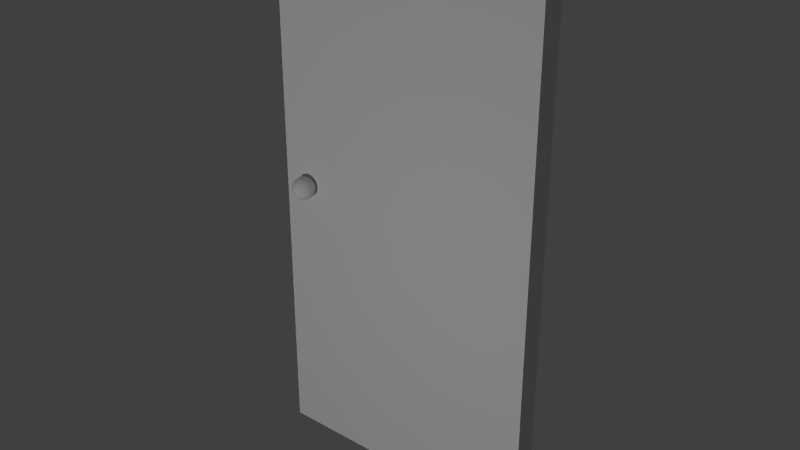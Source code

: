 # Source: Door.blend  (saved by Blender 2.71.0; exported with 4.5.12 LTS)
import bpy
from mathutils import Matrix  # noqa: F401  (used for matrix-valued properties, if any)

bpy.ops.wm.read_factory_settings(use_empty=True)
scene = bpy.context.scene
scene.name = 'Scene'

# ---- collections
col_collection_1 = bpy.data.collections.new('Collection 1'); scene.collection.children.link(col_collection_1)

# ---- materials (node trees are filled in below, after node groups)
mat_material = bpy.data.materials.new('Material')
mat_material.alpha_threshold = 0.0
mat_material.use_transparent_shadow = False
mat_material.preview_render_type = 'CUBE'
mat_material.roughness = 0.5
mat_material.line_color = (0.0, 0.0, 0.0, 1.0)

# ---- material node trees

# ---- world
world_world = bpy.data.worlds.new('World'); scene.world = world_world
world_world.color = (0.05088, 0.05088, 0.05088)
world_world.use_sun_shadow = False
world_world.sun_shadow_jitter_overblur = 0.0
world_world.cycles.sampling_method = 'MANUAL'
world_world.cycles.sample_map_resolution = 256

# ---- lights
light_point_001 = bpy.data.lights.new('Point.001', 'POINT')
light_point_001.transmission_factor = 0.0
light_point_001.energy = 100.0
light_point_001.shadow_buffer_clip_start = 0.5
light_point_001.shadow_soft_size = 0.1
light_point_001.shadow_maximum_resolution = 0.006
light_point_001.use_absolute_resolution = True
light_point_001.cycles.use_multiple_importance_sampling = False
light_point = bpy.data.lights.new('Point', 'POINT')
light_point.transmission_factor = 0.0
light_point.energy = 100.0
light_point.shadow_buffer_clip_start = 0.5
light_point.shadow_soft_size = 0.1
light_point.shadow_maximum_resolution = 0.006
light_point.use_absolute_resolution = True
light_point.cycles.use_multiple_importance_sampling = False

# ---- meshes
me_cube_005 = bpy.data.meshes.new('Cube.005')
me_cube_005.from_pydata([(-5.118e-08, 0.04, 0.00159), (5.118e-08, -0.04, 0.00159), (-1.0, -0.04, 0.00159), (-1.0, 0.04, 0.00159), (-5.118e-08, 0.04, 1.954), (5.118e-08, -0.04, 1.954), (-1.0, -0.04, 1.954), (-1.0, 0.04, 1.954), (-0.8866, -0.0717, 1.041), (-0.8791, -0.0717, 1.039), (-0.8722, -0.0717, 1.035), (-0.8661, -0.0717, 1.03), (-0.8612, -0.0717, 1.024), (-0.8575, -0.0717, 1.017), (-0.8552, -0.0717, 1.01), (-0.8544, -0.0717, 1.002), (-0.8552, -0.0717, 0.9941), (-0.8575, -0.0717, 0.9866), (-0.8612, -0.0717, 0.9797), (-0.8661, -0.0717, 0.9737), (-0.8722, -0.0717, 0.9687), (-0.8791, -0.0717, 0.965), (-0.8866, -0.0717, 0.9627), (-0.8868, -0.07323, 1.041), (-0.8794, -0.07469, 1.039), (-0.8726, -0.07604, 1.035), (-0.8667, -0.07722, 1.03), (-0.8618, -0.07819, 1.024), (-0.8582, -0.07891, 1.017), (-0.856, -0.07936, 1.01), (-0.8552, -0.07951, 1.002), (-0.856, -0.07936, 0.9941), (-0.8582, -0.07891, 0.9866), (-0.8618, -0.07819, 0.9797), (-0.8667, -0.07722, 0.9737), (-0.8726, -0.07604, 0.9687), (-0.8794, -0.07469, 0.965), (-0.8868, -0.07323, 0.9627), (-0.8872, -0.07469, 1.041), (-0.8803, -0.07756, 1.039), (-0.8739, -0.08021, 1.035), (-0.8683, -0.08253, 1.03), (-0.8637, -0.08443, 1.024), (-0.8603, -0.08585, 1.017), (-0.8582, -0.08672, 1.01), (-0.8575, -0.08701, 1.002), (-0.8582, -0.08672, 0.9941), (-0.8603, -0.08585, 0.9866), (-0.8637, -0.08443, 0.9797), (-0.8683, -0.08253, 0.9737), (-0.8739, -0.08021, 0.9687), (-0.8803, -0.07756, 0.965), (-0.8872, -0.07469, 0.9627), (-0.8879, -0.07604, 1.041), (-0.8817, -0.08021, 1.039), (-0.876, -0.08405, 1.035), (-0.8709, -0.08742, 1.03), (-0.8668, -0.09018, 1.024), (-0.8637, -0.09224, 1.017), (-0.8618, -0.0935, 1.01), (-0.8612, -0.09393, 1.002), (-0.8618, -0.0935, 0.9941), (-0.8637, -0.09224, 0.9866), (-0.8668, -0.09018, 0.9797), (-0.8709, -0.08742, 0.9737), (-0.876, -0.08405, 0.9687), (-0.8817, -0.08021, 0.965), (-0.8879, -0.07604, 0.9627), (-0.8889, -0.07722, 1.041), (-0.8836, -0.08253, 1.039), (-0.8787, -0.08742, 1.035), (-0.8744, -0.0917, 1.03), (-0.8709, -0.09522, 1.024), (-0.8683, -0.09784, 1.017), (-0.8667, -0.09944, 1.01), (-0.8661, -0.09999, 1.002), (-0.8667, -0.09944, 0.9941), (-0.8683, -0.09784, 0.9866), (-0.8709, -0.09522, 0.9797), (-0.8744, -0.0917, 0.9737), (-0.8787, -0.08742, 0.9687), (-0.8836, -0.08253, 0.965), (-0.8889, -0.07722, 0.9627), (-0.8901, -0.07819, 1.041), (-0.8859, -0.08443, 1.039), (-0.8821, -0.09018, 1.035), (-0.8787, -0.09522, 1.03), (-0.876, -0.09936, 1.024), (-0.8739, -0.1024, 1.017), (-0.8726, -0.1043, 1.01), (-0.8722, -0.105, 1.002), (-0.8726, -0.1043, 0.9941), (-0.8739, -0.1024, 0.9866), (-0.876, -0.09936, 0.9797), (-0.8787, -0.09522, 0.9737), (-0.8821, -0.09018, 0.9687), (-0.8859, -0.08443, 0.965), (-0.8901, -0.07819, 0.9627), (-0.8914, -0.07891, 1.041), (-0.8886, -0.08585, 1.039), (-0.8859, -0.09224, 1.035), (-0.8836, -0.09784, 1.03), (-0.8817, -0.1024, 1.024), (-0.8803, -0.1058, 1.017), (-0.8794, -0.1079, 1.01), (-0.8791, -0.1087, 1.002), (-0.8794, -0.1079, 0.9941), (-0.8803, -0.1058, 0.9866), (-0.8817, -0.1024, 0.9797), (-0.8836, -0.09784, 0.9737), (-0.8859, -0.09224, 0.9687), (-0.8886, -0.08585, 0.965), (-0.8914, -0.07891, 0.9627), (-0.8929, -0.07936, 1.041), (-0.8914, -0.08672, 1.039), (-0.8901, -0.0935, 1.035), (-0.8889, -0.09944, 1.03), (-0.8879, -0.1043, 1.024), (-0.8872, -0.1079, 1.017), (-0.8868, -0.1102, 1.01), (-0.8866, -0.1109, 1.002), (-0.8868, -0.1102, 0.9941), (-0.8872, -0.1079, 0.9866), (-0.8879, -0.1043, 0.9797), (-0.8889, -0.09944, 0.9737), (-0.8901, -0.0935, 0.9687), (-0.8914, -0.08672, 0.965), (-0.8929, -0.07936, 0.9627), (-0.8944, -0.07951, 1.041), (-0.8944, -0.08701, 1.039), (-0.8944, -0.09393, 1.035), (-0.8944, -0.09999, 1.03), (-0.8944, -0.105, 1.024), (-0.8944, -0.1087, 1.017), (-0.8944, -0.1109, 1.01), (-0.8944, -0.1117, 1.002), (-0.8944, -0.1109, 0.9941), (-0.8944, -0.1087, 0.9866), (-0.8944, -0.105, 0.9797), (-0.8944, -0.09999, 0.9737), (-0.8944, -0.09393, 0.9687), (-0.8944, -0.08701, 0.965), (-0.8944, -0.07951, 0.9627), (-0.896, -0.07936, 1.041), (-0.8974, -0.08672, 1.039), (-0.8988, -0.0935, 1.035), (-0.8999, -0.09944, 1.03), (-0.9009, -0.1043, 1.024), (-0.9016, -0.1079, 1.017), (-0.9021, -0.1102, 1.01), (-0.9022, -0.1109, 1.002), (-0.9021, -0.1102, 0.9941), (-0.9016, -0.1079, 0.9866), (-0.9009, -0.1043, 0.9797), (-0.8999, -0.09944, 0.9737), (-0.8988, -0.0935, 0.9687), (-0.8974, -0.08672, 0.965), (-0.896, -0.07936, 0.9627), (-0.8974, -0.07891, 1.041), (-0.9003, -0.08585, 1.039), (-0.9029, -0.09224, 1.035), (-0.9053, -0.09784, 1.03), (-0.9072, -0.1024, 1.024), (-0.9086, -0.1058, 1.017), (-0.9094, -0.1079, 1.01), (-0.9097, -0.1087, 1.002), (-0.9094, -0.1079, 0.9941), (-0.9086, -0.1058, 0.9866), (-0.9072, -0.1024, 0.9797), (-0.9053, -0.09784, 0.9737), (-0.9029, -0.09224, 0.9687), (-0.9003, -0.08585, 0.965), (-0.8974, -0.07891, 0.9627), (-0.8988, -0.07819, 1.041), (-0.9029, -0.08443, 1.039), (-0.9068, -0.09018, 1.035), (-0.9101, -0.09522, 1.03), (-0.9129, -0.09936, 1.024), (-0.915, -0.1024, 1.017), (-0.9162, -0.1043, 1.01), (-0.9167, -0.105, 1.002), (-0.9162, -0.1043, 0.9941), (-0.915, -0.1024, 0.9866), (-0.9129, -0.09936, 0.9797), (-0.9101, -0.09522, 0.9737), (-0.9068, -0.09018, 0.9687), (-0.9029, -0.08443, 0.965), (-0.8988, -0.07819, 0.9627), (-0.8999, -0.07722, 1.041), (-0.9053, -0.08253, 1.039), (-0.9101, -0.08742, 1.035), (-0.9144, -0.0917, 1.03), (-0.9179, -0.09522, 1.024), (-0.9206, -0.09784, 1.017), (-0.9222, -0.09945, 1.01), (-0.9227, -0.09999, 1.002), (-0.9222, -0.09945, 0.9941), (-0.9206, -0.09784, 0.9866), (-0.9179, -0.09522, 0.9797), (-0.9144, -0.0917, 0.9737), (-0.9101, -0.08742, 0.9687), (-0.9053, -0.08253, 0.965), (-0.8999, -0.07722, 0.9627), (-0.9009, -0.07604, 1.041), (-0.9072, -0.08021, 1.039), (-0.9129, -0.08405, 1.035), (-0.9179, -0.08742, 1.03), (-0.9221, -0.09018, 1.024), (-0.9252, -0.09224, 1.017), (-0.927, -0.0935, 1.01), (-0.9277, -0.09393, 1.002), (-0.927, -0.0935, 0.9941), (-0.9252, -0.09224, 0.9866), (-0.9221, -0.09018, 0.9797), (-0.9179, -0.08742, 0.9737), (-0.9129, -0.08405, 0.9687), (-0.9072, -0.08021, 0.965), (-0.9009, -0.07604, 0.9627), (-0.9016, -0.07469, 1.041), (-0.9086, -0.07756, 1.039), (-0.915, -0.08021, 1.035), (-0.9206, -0.08253, 1.03), (-0.9252, -0.08443, 1.024), (-0.9286, -0.08585, 1.017), (-0.9307, -0.08672, 1.01), (-0.9314, -0.08701, 1.002), (-0.9307, -0.08672, 0.9941), (-0.9286, -0.08585, 0.9866), (-0.9252, -0.08443, 0.9797), (-0.9206, -0.08253, 0.9737), (-0.915, -0.08021, 0.9687), (-0.9086, -0.07756, 0.965), (-0.9016, -0.07469, 0.9627), (-0.9021, -0.07323, 1.041), (-0.9094, -0.07469, 1.039), (-0.9162, -0.07604, 1.035), (-0.9222, -0.07722, 1.03), (-0.927, -0.07819, 1.024), (-0.9307, -0.07891, 1.017), (-0.9329, -0.07936, 1.01), (-0.9337, -0.07951, 1.002), (-0.9329, -0.07936, 0.9941), (-0.9307, -0.07891, 0.9866), (-0.927, -0.07819, 0.9797), (-0.9222, -0.07722, 0.9737), (-0.9162, -0.07604, 0.9687), (-0.9094, -0.07469, 0.965), (-0.9021, -0.07323, 0.9627), (-0.9022, -0.0717, 1.041), (-0.9097, -0.0717, 1.039), (-0.9167, -0.0717, 1.035), (-0.9227, -0.0717, 1.03), (-0.9277, -0.0717, 1.024), (-0.9314, -0.0717, 1.017), (-0.9337, -0.0717, 1.01), (-0.9344, -0.0717, 1.002), (-0.9337, -0.0717, 0.9941), (-0.9314, -0.0717, 0.9866), (-0.9277, -0.0717, 0.9797), (-0.9227, -0.0717, 0.9737), (-0.9167, -0.0717, 0.9687), (-0.9097, -0.0717, 0.965), (-0.9022, -0.0717, 0.9627), (-0.9021, -0.07018, 1.041), (-0.9094, -0.06872, 1.039), (-0.9162, -0.06737, 1.035), (-0.9222, -0.06619, 1.03), (-0.927, -0.06522, 1.024), (-0.9307, -0.06449, 1.017), (-0.9329, -0.06405, 1.01), (-0.9337, -0.0639, 1.002), (-0.9329, -0.06405, 0.9941), (-0.9307, -0.06449, 0.9866), (-0.927, -0.06522, 0.9797), (-0.9222, -0.06619, 0.9737), (-0.9162, -0.06737, 0.9687), (-0.9094, -0.06872, 0.965), (-0.9021, -0.07018, 0.9627), (-0.9016, -0.06872, 1.041), (-0.9086, -0.06585, 1.039), (-0.915, -0.0632, 1.035), (-0.9206, -0.06088, 1.03), (-0.9252, -0.05898, 1.024), (-0.9286, -0.05756, 1.017), (-0.9307, -0.05669, 1.01), (-0.9314, -0.0564, 1.002), (-0.9307, -0.05669, 0.9941), (-0.9286, -0.05756, 0.9866), (-0.9252, -0.05898, 0.9797), (-0.9206, -0.06088, 0.9737), (-0.915, -0.0632, 0.9687), (-0.9086, -0.06585, 0.965), (-0.9016, -0.06872, 0.9627), (-0.9009, -0.06737, 1.041), (-0.9072, -0.0632, 1.039), (-0.9129, -0.05936, 1.035), (-0.9179, -0.05599, 1.03), (-0.9221, -0.05323, 1.024), (-0.9252, -0.05117, 1.017), (-0.927, -0.04991, 1.01), (-0.9277, -0.04948, 1.002), (-0.927, -0.04991, 0.9941), (-0.9252, -0.05117, 0.9866), (-0.9221, -0.05323, 0.9797), (-0.9179, -0.05599, 0.9737), (-0.9129, -0.05936, 0.9687), (-0.9072, -0.0632, 0.965), (-0.9009, -0.06737, 0.9627), (-0.8999, -0.06619, 1.041), (-0.9053, -0.06088, 1.039), (-0.9101, -0.05599, 1.035), (-0.9144, -0.0517, 1.03), (-0.9179, -0.04819, 1.024), (-0.9206, -0.04557, 1.017), (-0.9222, -0.04396, 1.01), (-0.9227, -0.04342, 1.002), (-0.9222, -0.04396, 0.9941), (-0.9206, -0.04557, 0.9866), (-0.9179, -0.04819, 0.9797), (-0.9144, -0.0517, 0.9737), (-0.9101, -0.05599, 0.9687), (-0.9053, -0.06088, 0.965), (-0.8999, -0.06619, 0.9627), (-0.8988, -0.06522, 1.041), (-0.9029, -0.05898, 1.039), (-0.9068, -0.05323, 1.035), (-0.9101, -0.04819, 1.03), (-0.9129, -0.04405, 1.024), (-0.915, -0.04098, 1.017), (-0.9162, -0.03908, 1.01), (-0.9167, -0.03845, 1.002), (-0.9162, -0.03908, 0.9941), (-0.915, -0.04098, 0.9866), (-0.9129, -0.04405, 0.9797), (-0.9101, -0.04819, 0.9737), (-0.9068, -0.05323, 0.9687), (-0.9029, -0.05898, 0.965), (-0.8988, -0.06522, 0.9627), (-0.8944, -0.0717, 0.9619), (-0.8974, -0.06449, 1.041), (-0.9003, -0.05756, 1.039), (-0.9029, -0.05117, 1.035), (-0.9053, -0.04557, 1.03), (-0.9072, -0.04098, 1.024), (-0.9086, -0.03756, 1.017), (-0.9094, -0.03546, 1.01), (-0.9097, -0.03475, 1.002), (-0.9094, -0.03546, 0.9941), (-0.9086, -0.03756, 0.9866), (-0.9072, -0.04098, 0.9797), (-0.9053, -0.04557, 0.9737), (-0.9029, -0.05117, 0.9687), (-0.9003, -0.05756, 0.965), (-0.8974, -0.06449, 0.9627), (-0.896, -0.06405, 1.041), (-0.8974, -0.05669, 1.039), (-0.8988, -0.04991, 1.035), (-0.8999, -0.04396, 1.03), (-0.9009, -0.03908, 1.024), (-0.9016, -0.03546, 1.017), (-0.9021, -0.03323, 1.01), (-0.9022, -0.03247, 1.002), (-0.9021, -0.03323, 0.9941), (-0.9016, -0.03546, 0.9866), (-0.9009, -0.03908, 0.9797), (-0.8999, -0.04396, 0.9737), (-0.8988, -0.04991, 0.9687), (-0.8974, -0.05669, 0.965), (-0.896, -0.06405, 0.9627), (-0.8944, -0.0639, 1.041), (-0.8944, -0.0564, 1.039), (-0.8944, -0.04948, 1.035), (-0.8944, -0.04342, 1.03), (-0.8944, -0.03845, 1.024), (-0.8944, -0.03475, 1.017), (-0.8944, -0.03247, 1.01), (-0.8944, -0.0317, 1.002), (-0.8944, -0.03247, 0.9941), (-0.8944, -0.03475, 0.9866), (-0.8944, -0.03845, 0.9797), (-0.8944, -0.04342, 0.9737), (-0.8944, -0.04948, 0.9687), (-0.8944, -0.0564, 0.965), (-0.8944, -0.0639, 0.9627), (-0.8929, -0.06405, 1.041), (-0.8914, -0.05669, 1.039), (-0.8901, -0.04991, 1.035), (-0.8889, -0.04396, 1.03), (-0.8879, -0.03908, 1.024), (-0.8872, -0.03546, 1.017), (-0.8868, -0.03323, 1.01), (-0.8866, -0.03247, 1.002), (-0.8868, -0.03323, 0.9941), (-0.8872, -0.03546, 0.9866), (-0.8879, -0.03908, 0.9797), (-0.8889, -0.04396, 0.9737), (-0.8901, -0.04991, 0.9687), (-0.8914, -0.05669, 0.965), (-0.8929, -0.06405, 0.9627), (-0.8914, -0.06449, 1.041), (-0.8886, -0.05756, 1.039), (-0.8859, -0.05117, 1.035), (-0.8836, -0.04557, 1.03), (-0.8817, -0.04098, 1.024), (-0.8803, -0.03756, 1.017), (-0.8794, -0.03546, 1.01), (-0.8791, -0.03475, 1.002), (-0.8794, -0.03546, 0.9941), (-0.8803, -0.03756, 0.9866), (-0.8817, -0.04098, 0.9797), (-0.8836, -0.04557, 0.9737), (-0.8859, -0.05117, 0.9687), (-0.8886, -0.05756, 0.965), (-0.8914, -0.06449, 0.9627), (-0.8901, -0.06522, 1.041), (-0.8859, -0.05898, 1.039), (-0.8821, -0.05323, 1.035), (-0.8787, -0.04819, 1.03), (-0.876, -0.04405, 1.024), (-0.8739, -0.04098, 1.017), (-0.8726, -0.03908, 1.01), (-0.8722, -0.03845, 1.002), (-0.8726, -0.03908, 0.9941), (-0.8739, -0.04098, 0.9866), (-0.876, -0.04405, 0.9797), (-0.8787, -0.04819, 0.9737), (-0.8821, -0.05323, 0.9687), (-0.8859, -0.05898, 0.965), (-0.8901, -0.06522, 0.9627), (-0.8889, -0.06619, 1.041), (-0.8836, -0.06088, 1.039), (-0.8787, -0.05599, 1.035), (-0.8744, -0.0517, 1.03), (-0.8709, -0.04819, 1.024), (-0.8683, -0.04557, 1.017), (-0.8667, -0.04396, 1.01), (-0.8661, -0.04342, 1.002), (-0.8667, -0.04396, 0.9941), (-0.8683, -0.04557, 0.9866), (-0.8709, -0.04819, 0.9797), (-0.8744, -0.0517, 0.9737), (-0.8787, -0.05599, 0.9687), (-0.8836, -0.06088, 0.965), (-0.8889, -0.06619, 0.9627), (-0.8879, -0.06737, 1.041), (-0.8817, -0.0632, 1.039), (-0.876, -0.05936, 1.035), (-0.8709, -0.05599, 1.03), (-0.8668, -0.05323, 1.024), (-0.8637, -0.05117, 1.017), (-0.8618, -0.04991, 1.01), (-0.8612, -0.04948, 1.002), (-0.8618, -0.04991, 0.9941), (-0.8637, -0.05117, 0.9866), (-0.8668, -0.05323, 0.9797), (-0.8709, -0.05599, 0.9737), (-0.876, -0.05936, 0.9687), (-0.8817, -0.0632, 0.965), (-0.8879, -0.06737, 0.9627), (-0.8944, -0.0717, 1.042), (-0.8872, -0.06872, 1.041), (-0.8803, -0.06585, 1.039), (-0.8739, -0.0632, 1.035), (-0.8683, -0.06088, 1.03), (-0.8637, -0.05898, 1.024), (-0.8603, -0.05756, 1.017), (-0.8582, -0.05669, 1.01), (-0.8575, -0.0564, 1.002), (-0.8582, -0.05669, 0.9941), (-0.8603, -0.05756, 0.9866), (-0.8637, -0.05898, 0.9797), (-0.8683, -0.06088, 0.9737), (-0.8739, -0.0632, 0.9687), (-0.8803, -0.06585, 0.965), (-0.8872, -0.06872, 0.9627), (-0.8868, -0.07018, 1.041), (-0.8794, -0.06872, 1.039), (-0.8726, -0.06737, 1.035), (-0.8667, -0.06619, 1.03), (-0.8618, -0.06522, 1.024), (-0.8582, -0.06449, 1.017), (-0.856, -0.06405, 1.01), (-0.8552, -0.0639, 1.002), (-0.856, -0.06405, 0.9941), (-0.8582, -0.06449, 0.9866), (-0.8618, -0.06522, 0.9797), (-0.8667, -0.06619, 0.9737), (-0.8726, -0.06737, 0.9687), (-0.8794, -0.06872, 0.965), (-0.8868, -0.07018, 0.9627)], [], [(4, 5, 1, 0), (5, 6, 2, 1), (6, 7, 3, 2), (7, 4, 0, 3), (0, 1, 2, 3), (7, 6, 5, 4), (13, 12, 27, 28), (11, 10, 25, 26), (22, 21, 36, 37), (9, 8, 23, 24), (20, 19, 34, 35), (18, 17, 32, 33), (16, 15, 30, 31), (14, 13, 28, 29), (12, 11, 26, 27), (10, 9, 24, 25), (21, 20, 35, 36), (19, 18, 33, 34), (17, 16, 31, 32), (15, 14, 29, 30), (34, 33, 48, 49), (32, 31, 46, 47), (30, 29, 44, 45), (28, 27, 42, 43), (26, 25, 40, 41), (37, 36, 51, 52), (24, 23, 38, 39), (35, 34, 49, 50), (33, 32, 47, 48), (31, 30, 45, 46), (29, 28, 43, 44), (27, 26, 41, 42), (25, 24, 39, 40), (36, 35, 50, 51), (49, 48, 63, 64), (47, 46, 61, 62), (45, 44, 59, 60), (43, 42, 57, 58), (41, 40, 55, 56), (52, 51, 66, 67), (39, 38, 53, 54), (50, 49, 64, 65), (48, 47, 62, 63), (46, 45, 60, 61), (44, 43, 58, 59), (42, 41, 56, 57), (40, 39, 54, 55), (51, 50, 65, 66), (64, 63, 78, 79), (62, 61, 76, 77), (60, 59, 74, 75), (58, 57, 72, 73), (56, 55, 70, 71), (67, 66, 81, 82), (54, 53, 68, 69), (65, 64, 79, 80), (63, 62, 77, 78), (61, 60, 75, 76), (59, 58, 73, 74), (57, 56, 71, 72), (55, 54, 69, 70), (66, 65, 80, 81), (79, 78, 93, 94), (77, 76, 91, 92), (75, 74, 89, 90), (73, 72, 87, 88), (71, 70, 85, 86), (82, 81, 96, 97), (69, 68, 83, 84), (80, 79, 94, 95), (78, 77, 92, 93), (76, 75, 90, 91), (74, 73, 88, 89), (72, 71, 86, 87), (70, 69, 84, 85), (81, 80, 95, 96), (94, 93, 108, 109), (92, 91, 106, 107), (90, 89, 104, 105), (88, 87, 102, 103), (86, 85, 100, 101), (97, 96, 111, 112), (84, 83, 98, 99), (95, 94, 109, 110), (93, 92, 107, 108), (91, 90, 105, 106), (89, 88, 103, 104), (87, 86, 101, 102), (85, 84, 99, 100), (96, 95, 110, 111), (109, 108, 123, 124), (107, 106, 121, 122), (105, 104, 119, 120), (103, 102, 117, 118), (101, 100, 115, 116), (112, 111, 126, 127), (99, 98, 113, 114), (110, 109, 124, 125), (108, 107, 122, 123), (106, 105, 120, 121), (104, 103, 118, 119), (102, 101, 116, 117), (100, 99, 114, 115), (111, 110, 125, 126), (124, 123, 138, 139), (122, 121, 136, 137), (120, 119, 134, 135), (118, 117, 132, 133), (116, 115, 130, 131), (127, 126, 141, 142), (114, 113, 128, 129), (125, 124, 139, 140), (123, 122, 137, 138), (121, 120, 135, 136), (119, 118, 133, 134), (117, 116, 131, 132), (115, 114, 129, 130), (126, 125, 140, 141), (139, 138, 153, 154), (137, 136, 151, 152), (135, 134, 149, 150), (133, 132, 147, 148), (131, 130, 145, 146), (142, 141, 156, 157), (129, 128, 143, 144), (140, 139, 154, 155), (138, 137, 152, 153), (136, 135, 150, 151), (134, 133, 148, 149), (132, 131, 146, 147), (130, 129, 144, 145), (141, 140, 155, 156), (154, 153, 168, 169), (152, 151, 166, 167), (150, 149, 164, 165), (148, 147, 162, 163), (146, 145, 160, 161), (157, 156, 171, 172), (144, 143, 158, 159), (155, 154, 169, 170), (153, 152, 167, 168), (151, 150, 165, 166), (149, 148, 163, 164), (147, 146, 161, 162), (145, 144, 159, 160), (156, 155, 170, 171), (169, 168, 183, 184), (167, 166, 181, 182), (165, 164, 179, 180), (163, 162, 177, 178), (161, 160, 175, 176), (172, 171, 186, 187), (159, 158, 173, 174), (170, 169, 184, 185), (168, 167, 182, 183), (166, 165, 180, 181), (164, 163, 178, 179), (162, 161, 176, 177), (160, 159, 174, 175), (171, 170, 185, 186), (184, 183, 198, 199), (182, 181, 196, 197), (180, 179, 194, 195), (178, 177, 192, 193), (176, 175, 190, 191), (187, 186, 201, 202), (174, 173, 188, 189), (185, 184, 199, 200), (183, 182, 197, 198), (181, 180, 195, 196), (179, 178, 193, 194), (177, 176, 191, 192), (175, 174, 189, 190), (186, 185, 200, 201), (199, 198, 213, 214), (197, 196, 211, 212), (195, 194, 209, 210), (193, 192, 207, 208), (191, 190, 205, 206), (202, 201, 216, 217), (189, 188, 203, 204), (200, 199, 214, 215), (198, 197, 212, 213), (196, 195, 210, 211), (194, 193, 208, 209), (192, 191, 206, 207), (190, 189, 204, 205), (201, 200, 215, 216), (214, 213, 228, 229), (212, 211, 226, 227), (210, 209, 224, 225), (208, 207, 222, 223), (206, 205, 220, 221), (217, 216, 231, 232), (204, 203, 218, 219), (215, 214, 229, 230), (213, 212, 227, 228), (211, 210, 225, 226), (209, 208, 223, 224), (207, 206, 221, 222), (205, 204, 219, 220), (216, 215, 230, 231), (229, 228, 243, 244), (227, 226, 241, 242), (225, 224, 239, 240), (223, 222, 237, 238), (221, 220, 235, 236), (232, 231, 246, 247), (219, 218, 233, 234), (230, 229, 244, 245), (228, 227, 242, 243), (226, 225, 240, 241), (224, 223, 238, 239), (222, 221, 236, 237), (220, 219, 234, 235), (231, 230, 245, 246), (244, 243, 258, 259), (242, 241, 256, 257), (240, 239, 254, 255), (238, 237, 252, 253), (236, 235, 250, 251), (247, 246, 261, 262), (234, 233, 248, 249), (245, 244, 259, 260), (243, 242, 257, 258), (241, 240, 255, 256), (239, 238, 253, 254), (237, 236, 251, 252), (235, 234, 249, 250), (246, 245, 260, 261), (259, 258, 273, 274), (257, 256, 271, 272), (255, 254, 269, 270), (253, 252, 267, 268), (251, 250, 265, 266), (262, 261, 276, 277), (249, 248, 263, 264), (260, 259, 274, 275), (258, 257, 272, 273), (256, 255, 270, 271), (254, 253, 268, 269), (252, 251, 266, 267), (250, 249, 264, 265), (261, 260, 275, 276), (274, 273, 288, 289), (272, 271, 286, 287), (270, 269, 284, 285), (268, 267, 282, 283), (266, 265, 280, 281), (277, 276, 291, 292), (264, 263, 278, 279), (275, 274, 289, 290), (273, 272, 287, 288), (271, 270, 285, 286), (269, 268, 283, 284), (267, 266, 281, 282), (265, 264, 279, 280), (276, 275, 290, 291), (289, 288, 303, 304), (287, 286, 301, 302), (285, 284, 299, 300), (283, 282, 297, 298), (281, 280, 295, 296), (292, 291, 306, 307), (279, 278, 293, 294), (290, 289, 304, 305), (288, 287, 302, 303), (286, 285, 300, 301), (284, 283, 298, 299), (282, 281, 296, 297), (280, 279, 294, 295), (291, 290, 305, 306), (304, 303, 318, 319), (302, 301, 316, 317), (300, 299, 314, 315), (298, 297, 312, 313), (296, 295, 310, 311), (307, 306, 321, 322), (294, 293, 308, 309), (305, 304, 319, 320), (303, 302, 317, 318), (301, 300, 315, 316), (299, 298, 313, 314), (297, 296, 311, 312), (295, 294, 309, 310), (306, 305, 320, 321), (319, 318, 333, 334), (317, 316, 331, 332), (315, 314, 329, 330), (313, 312, 327, 328), (311, 310, 325, 326), (322, 321, 336, 337), (309, 308, 323, 324), (320, 319, 334, 335), (318, 317, 332, 333), (316, 315, 330, 331), (314, 313, 328, 329), (312, 311, 326, 327), (310, 309, 324, 325), (321, 320, 335, 336), (334, 333, 349, 350), (332, 331, 347, 348), (330, 329, 345, 346), (328, 327, 343, 344), (326, 325, 341, 342), (337, 336, 352, 353), (324, 323, 339, 340), (335, 334, 350, 351), (333, 332, 348, 349), (331, 330, 346, 347), (329, 328, 344, 345), (327, 326, 342, 343), (325, 324, 340, 341), (336, 335, 351, 352), (350, 349, 364, 365), (348, 347, 362, 363), (346, 345, 360, 361), (344, 343, 358, 359), (342, 341, 356, 357), (353, 352, 367, 368), (340, 339, 354, 355), (351, 350, 365, 366), (349, 348, 363, 364), (347, 346, 361, 362), (345, 344, 359, 360), (343, 342, 357, 358), (341, 340, 355, 356), (352, 351, 366, 367), (365, 364, 379, 380), (363, 362, 377, 378), (361, 360, 375, 376), (359, 358, 373, 374), (357, 356, 371, 372), (368, 367, 382, 383), (355, 354, 369, 370), (366, 365, 380, 381), (364, 363, 378, 379), (362, 361, 376, 377), (360, 359, 374, 375), (358, 357, 372, 373), (356, 355, 370, 371), (367, 366, 381, 382), (380, 379, 394, 395), (378, 377, 392, 393), (376, 375, 390, 391), (374, 373, 388, 389), (372, 371, 386, 387), (383, 382, 397, 398), (370, 369, 384, 385), (381, 380, 395, 396), (379, 378, 393, 394), (377, 376, 391, 392), (375, 374, 389, 390), (373, 372, 387, 388), (371, 370, 385, 386), (382, 381, 396, 397), (395, 394, 409, 410), (393, 392, 407, 408), (391, 390, 405, 406), (389, 388, 403, 404), (387, 386, 401, 402), (398, 397, 412, 413), (385, 384, 399, 400), (396, 395, 410, 411), (394, 393, 408, 409), (392, 391, 406, 407), (390, 389, 404, 405), (388, 387, 402, 403), (386, 385, 400, 401), (397, 396, 411, 412), (410, 409, 424, 425), (408, 407, 422, 423), (406, 405, 420, 421), (404, 403, 418, 419), (402, 401, 416, 417), (413, 412, 427, 428), (400, 399, 414, 415), (411, 410, 425, 426), (409, 408, 423, 424), (407, 406, 421, 422), (405, 404, 419, 420), (403, 402, 417, 418), (401, 400, 415, 416), (412, 411, 426, 427), (425, 424, 439, 440), (423, 422, 437, 438), (421, 420, 435, 436), (419, 418, 433, 434), (417, 416, 431, 432), (428, 427, 442, 443), (415, 414, 429, 430), (426, 425, 440, 441), (424, 423, 438, 439), (422, 421, 436, 437), (420, 419, 434, 435), (418, 417, 432, 433), (416, 415, 430, 431), (427, 426, 441, 442), (440, 439, 454, 455), (438, 437, 452, 453), (436, 435, 450, 451), (434, 433, 448, 449), (432, 431, 446, 447), (443, 442, 457, 458), (430, 429, 444, 445), (441, 440, 455, 456), (439, 438, 453, 454), (437, 436, 451, 452), (435, 434, 449, 450), (433, 432, 447, 448), (431, 430, 445, 446), (442, 441, 456, 457), (455, 454, 470, 471), (453, 452, 468, 469), (451, 450, 466, 467), (449, 448, 464, 465), (447, 446, 462, 463), (458, 457, 473, 474), (445, 444, 460, 461), (456, 455, 471, 472), (454, 453, 469, 470), (452, 451, 467, 468), (450, 449, 465, 466), (448, 447, 463, 464), (446, 445, 461, 462), (457, 456, 472, 473), (471, 470, 485, 486), (469, 468, 483, 484), (467, 466, 481, 482), (465, 464, 479, 480), (463, 462, 477, 478), (474, 473, 488, 489), (461, 460, 475, 476), (472, 471, 486, 487), (470, 469, 484, 485), (468, 467, 482, 483), (466, 465, 480, 481), (464, 463, 478, 479), (462, 461, 476, 477), (473, 472, 487, 488), (338, 22, 37), (8, 459, 23), (23, 459, 38), (338, 37, 52), (38, 459, 53), (338, 52, 67), (53, 459, 68), (338, 67, 82), (68, 459, 83), (338, 82, 97), (83, 459, 98), (338, 97, 112), (98, 459, 113), (338, 112, 127), (113, 459, 128), (338, 127, 142), (128, 459, 143), (338, 142, 157), (143, 459, 158), (338, 157, 172), (158, 459, 173), (338, 172, 187), (173, 459, 188), (338, 187, 202), (188, 459, 203), (338, 202, 217), (203, 459, 218), (338, 217, 232), (218, 459, 233), (338, 232, 247), (233, 459, 248), (338, 247, 262), (248, 459, 263), (338, 262, 277), (263, 459, 278), (338, 277, 292), (278, 459, 293), (338, 292, 307), (293, 459, 308), (338, 307, 322), (308, 459, 323), (338, 322, 337), (323, 459, 339), (338, 337, 353), (339, 459, 354), (338, 353, 368), (354, 459, 369), (338, 368, 383), (369, 459, 384), (338, 383, 398), (384, 459, 399), (338, 398, 413), (399, 459, 414), (338, 413, 428), (414, 459, 429), (338, 428, 443), (429, 459, 444), (338, 443, 458), (444, 459, 460), (338, 458, 474), (460, 459, 475), (338, 474, 489), (475, 459, 8), (486, 485, 18, 19), (484, 483, 16, 17), (482, 481, 14, 15), (480, 479, 12, 13), (478, 477, 10, 11), (489, 488, 21, 22), (476, 475, 8, 9), (487, 486, 19, 20), (485, 484, 17, 18), (483, 482, 15, 16), (481, 480, 13, 14), (479, 478, 11, 12), (338, 489, 22), (477, 476, 9, 10), (488, 487, 20, 21)])
_uv = me_cube_005.uv_layers.new(name='UVMap')
_uv.uv.foreach_set('vector', [0.8465, 0.01409, 0.878, 0.01409, 0.878, 0.9311, 0.8465, 0.9311, 0.4291, 0.01409, 0.8228, 0.01409, 0.8228, 0.9311, 0.4291, 0.9311, 0.9331, 0.9311, 0.9016, 0.9311, 0.9016, 0.01409, 0.9331, 0.01409, 0.01181, 0.01409, 0.4055, 0.01409, 0.4055, 0.9311, 0.01181, 0.9311, 0.9567, 0.512, 0.9882, 0.512, 0.9882, 0.9818, 0.9567, 0.9818, 0.9567, 0.01409, 0.9882, 0.01409, 0.9882, 0.4838, 0.9567, 0.4838, 0.02897, 0.9726, 0.0317, 0.9726, 0.0317, 0.9757, 0.02897, 0.976, 0.2635, 0.9731, 0.2611, 0.973, 0.261, 0.9709, 0.2634, 0.9705, 0.2096, 0.9725, 0.2125, 0.9724, 0.2125, 0.9738, 0.2095, 0.9732, 0.2584, 0.9729, 0.2555, 0.9727, 0.2554, 0.972, 0.2583, 0.9715, 0.2153, 0.9723, 0.2176, 0.9722, 0.2175, 0.9748, 0.2151, 0.9743, 0.0142, 0.9726, 0.01692, 0.9726, 0.01692, 0.976, 0.0142, 0.9757, 0.01987, 0.9726, 0.02295, 0.9726, 0.02295, 0.9763, 0.01987, 0.9762, 0.02602, 0.9726, 0.02897, 0.9726, 0.02897, 0.976, 0.02602, 0.9762, 0.0317, 0.9726, 0.03408, 0.9726, 0.03408, 0.9752, 0.0317, 0.9757, 0.2611, 0.973, 0.2584, 0.9729, 0.2583, 0.9715, 0.261, 0.9709, 0.2125, 0.9724, 0.2153, 0.9723, 0.2151, 0.9743, 0.2125, 0.9738, 0.01181, 0.9726, 0.0142, 0.9726, 0.0142, 0.9757, 0.01181, 0.9752, 0.01692, 0.9726, 0.01987, 0.9726, 0.01987, 0.9762, 0.01692, 0.976, 0.02295, 0.9726, 0.02602, 0.9726, 0.02602, 0.9762, 0.02295, 0.9763, 0.01181, 0.9752, 0.0142, 0.9757, 0.0142, 0.9786, 0.01181, 0.9777, 0.01692, 0.976, 0.01987, 0.9762, 0.01987, 0.9797, 0.01692, 0.9793, 0.02295, 0.9763, 0.02602, 0.9762, 0.02602, 0.9797, 0.02295, 0.9798, 0.02897, 0.976, 0.0317, 0.9757, 0.0317, 0.9786, 0.02897, 0.9793, 0.2634, 0.9705, 0.261, 0.9709, 0.2606, 0.9689, 0.2628, 0.968, 0.2095, 0.9732, 0.2125, 0.9738, 0.2122, 0.9751, 0.2094, 0.9739, 0.2583, 0.9715, 0.2554, 0.972, 0.2553, 0.9713, 0.258, 0.9701, 0.2151, 0.9743, 0.2175, 0.9748, 0.2169, 0.9773, 0.2147, 0.9763, 0.0142, 0.9757, 0.01692, 0.976, 0.01692, 0.9793, 0.0142, 0.9786, 0.01987, 0.9762, 0.02295, 0.9763, 0.02295, 0.9798, 0.01987, 0.9797, 0.02602, 0.9762, 0.02897, 0.976, 0.02897, 0.9793, 0.02602, 0.9797, 0.0317, 0.9757, 0.03408, 0.9752, 0.03408, 0.9777, 0.0317, 0.9786, 0.261, 0.9709, 0.2583, 0.9715, 0.258, 0.9701, 0.2606, 0.9689, 0.2125, 0.9738, 0.2151, 0.9743, 0.2147, 0.9763, 0.2122, 0.9751, 0.01181, 0.9777, 0.0142, 0.9786, 0.0142, 0.9813, 0.01181, 0.98, 0.01692, 0.9793, 0.01987, 0.9797, 0.01987, 0.9829, 0.01692, 0.9823, 0.02295, 0.9798, 0.02602, 0.9797, 0.02602, 0.9829, 0.02295, 0.9831, 0.02897, 0.9793, 0.0317, 0.9786, 0.0317, 0.9813, 0.02897, 0.9823, 0.2628, 0.968, 0.2606, 0.9689, 0.2598, 0.9671, 0.2619, 0.9656, 0.2094, 0.9739, 0.2122, 0.9751, 0.2116, 0.9764, 0.2091, 0.9745, 0.258, 0.9701, 0.2553, 0.9713, 0.255, 0.9707, 0.2575, 0.9688, 0.2147, 0.9763, 0.2169, 0.9773, 0.216, 0.9796, 0.2139, 0.9781, 0.0142, 0.9786, 0.01692, 0.9793, 0.01692, 0.9823, 0.0142, 0.9813, 0.01987, 0.9797, 0.02295, 0.9798, 0.02295, 0.9831, 0.01987, 0.9829, 0.02602, 0.9797, 0.02897, 0.9793, 0.02897, 0.9823, 0.02602, 0.9829, 0.0317, 0.9786, 0.03408, 0.9777, 0.03408, 0.98, 0.0317, 0.9813, 0.2606, 0.9689, 0.258, 0.9701, 0.2575, 0.9688, 0.2598, 0.9671, 0.2122, 0.9751, 0.2147, 0.9763, 0.2139, 0.9781, 0.2116, 0.9764, 0.216, 0.9796, 0.2176, 0.9808, 0.2161, 0.9833, 0.2147, 0.9817, 0.01692, 0.9823, 0.01987, 0.9829, 0.01987, 0.9857, 0.01692, 0.9849, 0.02295, 0.9831, 0.02602, 0.9829, 0.02602, 0.9857, 0.02295, 0.9859, 0.02897, 0.9823, 0.0317, 0.9813, 0.0317, 0.9837, 0.02897, 0.9849, 0.2619, 0.9656, 0.2598, 0.9671, 0.2588, 0.9655, 0.2605, 0.9635, 0.2091, 0.9745, 0.2116, 0.9764, 0.2109, 0.9775, 0.2088, 0.9751, 0.2575, 0.9688, 0.255, 0.9707, 0.2546, 0.9701, 0.2568, 0.9677, 0.2139, 0.9781, 0.216, 0.9796, 0.2147, 0.9817, 0.2129, 0.9797, 0.0142, 0.9813, 0.01692, 0.9823, 0.01692, 0.9849, 0.0142, 0.9837, 0.01987, 0.9829, 0.02295, 0.9831, 0.02295, 0.9859, 0.01987, 0.9857, 0.02602, 0.9829, 0.02897, 0.9823, 0.02897, 0.9849, 0.02602, 0.9857, 0.2635, 0.9644, 0.2619, 0.9656, 0.2605, 0.9635, 0.262, 0.9619, 0.2598, 0.9671, 0.2575, 0.9688, 0.2568, 0.9677, 0.2588, 0.9655, 0.2116, 0.9764, 0.2139, 0.9781, 0.2129, 0.9797, 0.2109, 0.9775, 0.2147, 0.9817, 0.2161, 0.9833, 0.2142, 0.9853, 0.213, 0.9834, 0.07487, 0.9849, 0.07191, 0.9857, 0.07191, 0.9829, 0.07487, 0.9823, 0.06884, 0.9859, 0.06577, 0.9857, 0.06577, 0.9829, 0.06884, 0.9831, 0.06281, 0.9849, 0.06009, 0.9837, 0.06009, 0.9813, 0.06281, 0.9823, 0.2605, 0.9635, 0.2588, 0.9655, 0.2575, 0.9641, 0.2589, 0.9618, 0.2088, 0.9751, 0.2109, 0.9775, 0.21, 0.9785, 0.2083, 0.9756, 0.2568, 0.9677, 0.2546, 0.9701, 0.2542, 0.9696, 0.2559, 0.9668, 0.2129, 0.9797, 0.2147, 0.9817, 0.213, 0.9834, 0.2116, 0.9811, 0.07759, 0.9837, 0.07487, 0.9849, 0.07487, 0.9823, 0.07759, 0.9813, 0.07191, 0.9857, 0.06884, 0.9859, 0.06884, 0.9831, 0.07191, 0.9829, 0.06577, 0.9857, 0.06281, 0.9849, 0.06281, 0.9823, 0.06577, 0.9829, 0.262, 0.9619, 0.2605, 0.9635, 0.2589, 0.9618, 0.26, 0.9599, 0.2588, 0.9655, 0.2568, 0.9677, 0.2559, 0.9668, 0.2575, 0.9641, 0.2109, 0.9775, 0.2129, 0.9797, 0.2116, 0.9811, 0.21, 0.9785, 0.07998, 0.98, 0.07759, 0.9813, 0.07759, 0.9786, 0.07998, 0.9777, 0.07487, 0.9823, 0.07191, 0.9829, 0.07191, 0.9797, 0.07487, 0.9793, 0.06884, 0.9831, 0.06577, 0.9829, 0.06577, 0.9797, 0.06884, 0.9798, 0.06281, 0.9823, 0.06009, 0.9813, 0.06009, 0.9786, 0.06281, 0.9793, 0.2589, 0.9618, 0.2575, 0.9641, 0.256, 0.9631, 0.257, 0.9605, 0.2083, 0.9756, 0.21, 0.9785, 0.209, 0.9792, 0.2078, 0.976, 0.2559, 0.9668, 0.2542, 0.9696, 0.2537, 0.9693, 0.2549, 0.9661, 0.2116, 0.9811, 0.213, 0.9834, 0.2111, 0.9847, 0.2101, 0.9821, 0.07759, 0.9813, 0.07487, 0.9823, 0.07487, 0.9793, 0.07759, 0.9786, 0.07191, 0.9829, 0.06884, 0.9831, 0.06884, 0.9798, 0.07191, 0.9797, 0.06577, 0.9829, 0.06281, 0.9823, 0.06281, 0.9793, 0.06577, 0.9797, 0.06009, 0.9813, 0.0577, 0.98, 0.0577, 0.9777, 0.06009, 0.9786, 0.2575, 0.9641, 0.2559, 0.9668, 0.2549, 0.9661, 0.256, 0.9631, 0.21, 0.9785, 0.2116, 0.9811, 0.2101, 0.9821, 0.209, 0.9792, 0.07998, 0.9777, 0.07759, 0.9786, 0.07759, 0.9757, 0.07998, 0.9752, 0.07487, 0.9793, 0.07191, 0.9797, 0.07191, 0.9762, 0.07487, 0.976, 0.06884, 0.9798, 0.06577, 0.9797, 0.06577, 0.9762, 0.06884, 0.9763, 0.06281, 0.9793, 0.06009, 0.9786, 0.06009, 0.9757, 0.06281, 0.976, 0.257, 0.9605, 0.256, 0.9631, 0.2544, 0.9625, 0.2549, 0.9597, 0.2078, 0.976, 0.209, 0.9792, 0.2079, 0.9796, 0.2072, 0.9762, 0.2549, 0.9661, 0.2537, 0.9693, 0.2531, 0.969, 0.2538, 0.9656, 0.2101, 0.9821, 0.2111, 0.9847, 0.2091, 0.9855, 0.2085, 0.9828, 0.07759, 0.9786, 0.07487, 0.9793, 0.07487, 0.976, 0.07759, 0.9757, 0.07191, 0.9797, 0.06884, 0.9798, 0.06884, 0.9763, 0.07191, 0.9762, 0.06577, 0.9797, 0.06281, 0.9793, 0.06281, 0.976, 0.06577, 0.9762, 0.06009, 0.9786, 0.0577, 0.9777, 0.0577, 0.9752, 0.06009, 0.9757, 0.256, 0.9631, 0.2549, 0.9661, 0.2538, 0.9656, 0.2544, 0.9625, 0.209, 0.9792, 0.2101, 0.9821, 0.2085, 0.9828, 0.2079, 0.9796, 0.07998, 0.9752, 0.07759, 0.9757, 0.07759, 0.9726, 0.07998, 0.9726, 0.07487, 0.976, 0.07191, 0.9762, 0.07191, 0.9726, 0.07487, 0.9726, 0.06884, 0.9763, 0.06577, 0.9762, 0.06577, 0.9726, 0.06884, 0.9726, 0.06281, 0.976, 0.06009, 0.9757, 0.06009, 0.9726, 0.06281, 0.9726, 0.2549, 0.9597, 0.2544, 0.9625, 0.2527, 0.9622, 0.2528, 0.9593, 0.2072, 0.9762, 0.2079, 0.9796, 0.2067, 0.9798, 0.2066, 0.9763, 0.2538, 0.9656, 0.2531, 0.969, 0.2525, 0.9689, 0.2526, 0.9654, 0.2085, 0.9828, 0.2091, 0.9855, 0.2069, 0.9859, 0.2068, 0.983, 0.07759, 0.9757, 0.07487, 0.976, 0.07487, 0.9726, 0.07759, 0.9726, 0.07191, 0.9762, 0.06884, 0.9763, 0.06884, 0.9726, 0.07191, 0.9726, 0.06577, 0.9762, 0.06281, 0.976, 0.06281, 0.9726, 0.06577, 0.9726, 0.06009, 0.9757, 0.0577, 0.9752, 0.0577, 0.9726, 0.06009, 0.9726, 0.2544, 0.9625, 0.2538, 0.9656, 0.2526, 0.9654, 0.2527, 0.9622, 0.2079, 0.9796, 0.2085, 0.9828, 0.2068, 0.983, 0.2067, 0.9798, 0.07998, 0.9726, 0.07759, 0.9726, 0.07759, 0.9696, 0.07998, 0.97, 0.07487, 0.9726, 0.07191, 0.9726, 0.07191, 0.969, 0.07487, 0.9692, 0.06884, 0.9726, 0.06577, 0.9726, 0.06577, 0.969, 0.06884, 0.969, 0.06281, 0.9726, 0.06009, 0.9726, 0.06009, 0.9696, 0.06281, 0.9692, 0.2528, 0.9593, 0.2527, 0.9622, 0.251, 0.9623, 0.2506, 0.9595, 0.2066, 0.9763, 0.2067, 0.9798, 0.2055, 0.9797, 0.206, 0.9762, 0.2526, 0.9654, 0.2525, 0.9689, 0.2519, 0.969, 0.2514, 0.9655, 0.2068, 0.983, 0.2069, 0.9859, 0.2047, 0.9857, 0.2051, 0.9829, 0.07759, 0.9726, 0.07487, 0.9726, 0.07487, 0.9692, 0.07759, 0.9696, 0.07191, 0.9726, 0.06884, 0.9726, 0.06884, 0.969, 0.07191, 0.969, 0.06577, 0.9726, 0.06281, 0.9726, 0.06281, 0.9692, 0.06577, 0.969, 0.06009, 0.9726, 0.0577, 0.9726, 0.0577, 0.97, 0.06009, 0.9696, 0.2527, 0.9622, 0.2526, 0.9654, 0.2514, 0.9655, 0.251, 0.9623, 0.2067, 0.9798, 0.2068, 0.983, 0.2051, 0.9829, 0.2055, 0.9797, 0.07998, 0.97, 0.07759, 0.9696, 0.07759, 0.9666, 0.07998, 0.9675, 0.07487, 0.9692, 0.07191, 0.969, 0.07191, 0.9656, 0.07487, 0.966, 0.06884, 0.969, 0.06577, 0.969, 0.06577, 0.9656, 0.06884, 0.9654, 0.06281, 0.9692, 0.06009, 0.9696, 0.06009, 0.9666, 0.06281, 0.966, 0.2506, 0.9595, 0.251, 0.9623, 0.2493, 0.9628, 0.2485, 0.9602, 0.206, 0.9762, 0.2055, 0.9797, 0.2044, 0.9793, 0.2054, 0.976, 0.2514, 0.9655, 0.2519, 0.969, 0.2513, 0.9692, 0.2503, 0.9659, 0.2051, 0.9829, 0.2047, 0.9857, 0.2026, 0.9851, 0.2034, 0.9824, 0.07759, 0.9696, 0.07487, 0.9692, 0.07487, 0.966, 0.07759, 0.9666, 0.07191, 0.969, 0.06884, 0.969, 0.06884, 0.9654, 0.07191, 0.9656, 0.06577, 0.969, 0.06281, 0.9692, 0.06281, 0.966, 0.06577, 0.9656, 0.06009, 0.9696, 0.0577, 0.97, 0.0577, 0.9675, 0.06009, 0.9666, 0.251, 0.9623, 0.2514, 0.9655, 0.2503, 0.9659, 0.2493, 0.9628, 0.2055, 0.9797, 0.2051, 0.9829, 0.2034, 0.9824, 0.2044, 0.9793, 0.07998, 0.9675, 0.07759, 0.9666, 0.07759, 0.9639, 0.07998, 0.9652, 0.07487, 0.966, 0.07191, 0.9656, 0.07191, 0.9624, 0.07487, 0.963, 0.06884, 0.9654, 0.06577, 0.9656, 0.06577, 0.9624, 0.06884, 0.9622, 0.06281, 0.966, 0.06009, 0.9666, 0.06009, 0.9639, 0.06281, 0.963, 0.2485, 0.9602, 0.2493, 0.9628, 0.2478, 0.9637, 0.2465, 0.9613, 0.2054, 0.976, 0.2044, 0.9793, 0.2033, 0.9787, 0.2049, 0.9757, 0.2503, 0.9659, 0.2513, 0.9692, 0.2508, 0.9695, 0.2492, 0.9665, 0.2034, 0.9824, 0.2026, 0.9851, 0.2006, 0.9839, 0.2019, 0.9815, 0.07759, 0.9666, 0.07487, 0.966, 0.07487, 0.963, 0.07759, 0.9639, 0.07191, 0.9656, 0.06884, 0.9654, 0.06884, 0.9622, 0.07191, 0.9624, 0.06577, 0.9656, 0.06281, 0.966, 0.06281, 0.963, 0.06577, 0.9624, 0.06009, 0.9666, 0.0577, 0.9675, 0.0577, 0.9652, 0.06009, 0.9639, 0.2493, 0.9628, 0.2503, 0.9659, 0.2492, 0.9665, 0.2478, 0.9637, 0.2044, 0.9793, 0.2034, 0.9824, 0.2019, 0.9815, 0.2033, 0.9787, 0.2006, 0.9839, 0.1996, 0.9859, 0.1976, 0.984, 0.1989, 0.9823, 0.07487, 0.963, 0.07191, 0.9624, 0.07191, 0.9596, 0.07487, 0.9603, 0.06884, 0.9622, 0.06577, 0.9624, 0.06577, 0.9596, 0.06884, 0.9593, 0.06281, 0.963, 0.06009, 0.9639, 0.06009, 0.9616, 0.06281, 0.9603, 0.2465, 0.9613, 0.2478, 0.9637, 0.2464, 0.965, 0.2448, 0.9629, 0.2049, 0.9757, 0.2033, 0.9787, 0.2024, 0.9779, 0.2044, 0.9753, 0.2492, 0.9665, 0.2508, 0.9695, 0.2503, 0.9699, 0.2483, 0.9674, 0.2019, 0.9815, 0.2006, 0.9839, 0.1989, 0.9823, 0.2005, 0.9802, 0.07759, 0.9639, 0.07487, 0.963, 0.07487, 0.9603, 0.07759, 0.9616, 0.07191, 0.9624, 0.06884, 0.9622, 0.06884, 0.9593, 0.07191, 0.9596, 0.06577, 0.9624, 0.06281, 0.963, 0.06281, 0.9603, 0.06577, 0.9596, 0.2455, 0.9593, 0.2465, 0.9613, 0.2448, 0.9629, 0.2435, 0.9612, 0.2478, 0.9637, 0.2492, 0.9665, 0.2483, 0.9674, 0.2464, 0.965, 0.2033, 0.9787, 0.2019, 0.9815, 0.2005, 0.9802, 0.2024, 0.9779, 0.1989, 0.9823, 0.1976, 0.984, 0.1959, 0.9817, 0.1975, 0.9804, 0.1208, 0.9849, 0.1178, 0.9857, 0.1178, 0.9829, 0.1208, 0.9823, 0.1147, 0.9859, 0.1117, 0.9857, 0.1117, 0.9829, 0.1147, 0.9831, 0.1087, 0.9849, 0.106, 0.9837, 0.106, 0.9813, 0.1087, 0.9823, 0.2448, 0.9629, 0.2464, 0.965, 0.2453, 0.9665, 0.2434, 0.9649, 0.2044, 0.9753, 0.2024, 0.9779, 0.2016, 0.9768, 0.204, 0.9748, 0.2483, 0.9674, 0.2503, 0.9699, 0.2499, 0.9705, 0.2475, 0.9684, 0.2005, 0.9802, 0.1989, 0.9823, 0.1975, 0.9804, 0.1994, 0.9787, 0.1235, 0.9837, 0.1208, 0.9849, 0.1208, 0.9823, 0.1235, 0.9813, 0.1178, 0.9857, 0.1147, 0.9859, 0.1147, 0.9831, 0.1178, 0.9829, 0.1117, 0.9857, 0.1087, 0.9849, 0.1087, 0.9823, 0.1117, 0.9829, 0.2435, 0.9612, 0.2448, 0.9629, 0.2434, 0.9649, 0.2418, 0.9635, 0.2464, 0.965, 0.2483, 0.9674, 0.2475, 0.9684, 0.2453, 0.9665, 0.2024, 0.9779, 0.2005, 0.9802, 0.1994, 0.9787, 0.2016, 0.9768, 0.1259, 0.98, 0.1235, 0.9813, 0.1235, 0.9786, 0.1259, 0.9777, 0.1208, 0.9823, 0.1178, 0.9829, 0.1178, 0.9797, 0.1208, 0.9793, 0.1147, 0.9831, 0.1117, 0.9829, 0.1117, 0.9797, 0.1147, 0.9798, 0.1087, 0.9823, 0.106, 0.9813, 0.106, 0.9786, 0.1087, 0.9793, 0.2434, 0.9649, 0.2453, 0.9665, 0.2444, 0.9683, 0.2423, 0.9671, 0.204, 0.9748, 0.2016, 0.9768, 0.201, 0.9756, 0.2037, 0.9741, 0.2475, 0.9684, 0.2499, 0.9705, 0.2496, 0.9711, 0.2469, 0.9696, 0.1994, 0.9787, 0.1975, 0.9804, 0.1964, 0.9781, 0.1985, 0.9769, 0.1235, 0.9813, 0.1208, 0.9823, 0.1208, 0.9793, 0.1235, 0.9786, 0.1178, 0.9829, 0.1147, 0.9831, 0.1147, 0.9798, 0.1178, 0.9797, 0.1117, 0.9829, 0.1087, 0.9823, 0.1087, 0.9793, 0.1117, 0.9797, 0.106, 0.9813, 0.1036, 0.98, 0.1036, 0.9777, 0.106, 0.9786, 0.2453, 0.9665, 0.2475, 0.9684, 0.2469, 0.9696, 0.2444, 0.9683, 0.2016, 0.9768, 0.1994, 0.9787, 0.1985, 0.9769, 0.201, 0.9756, 0.1259, 0.9777, 0.1235, 0.9786, 0.1235, 0.9757, 0.1259, 0.9752, 0.1208, 0.9793, 0.1178, 0.9797, 0.1178, 0.9762, 0.1208, 0.976, 0.1147, 0.9798, 0.1117, 0.9797, 0.1117, 0.9762, 0.1147, 0.9763, 0.1087, 0.9793, 0.106, 0.9786, 0.106, 0.9757, 0.1087, 0.976, 0.2423, 0.9671, 0.2444, 0.9683, 0.2439, 0.9702, 0.2416, 0.9696, 0.2037, 0.9741, 0.201, 0.9756, 0.2006, 0.9743, 0.2035, 0.9735, 0.2469, 0.9696, 0.2496, 0.9711, 0.2494, 0.9718, 0.2465, 0.971, 0.1985, 0.9769, 0.1964, 0.9781, 0.1957, 0.9756, 0.198, 0.975, 0.1235, 0.9786, 0.1208, 0.9793, 0.1208, 0.976, 0.1235, 0.9757, 0.1178, 0.9797, 0.1147, 0.9798, 0.1147, 0.9763, 0.1178, 0.9762, 0.1117, 0.9797, 0.1087, 0.9793, 0.1087, 0.976, 0.1117, 0.9762, 0.106, 0.9786, 0.1036, 0.9777, 0.1036, 0.9752, 0.106, 0.9757, 0.2444, 0.9683, 0.2469, 0.9696, 0.2465, 0.971, 0.2439, 0.9702, 0.201, 0.9756, 0.1985, 0.9769, 0.198, 0.975, 0.2006, 0.9743, 0.1259, 0.9752, 0.1235, 0.9757, 0.1235, 0.9726, 0.1259, 0.9726, 0.1208, 0.976, 0.1178, 0.9762, 0.1178, 0.9726, 0.1208, 0.9726, 0.1147, 0.9763, 0.1117, 0.9762, 0.1117, 0.9726, 0.1147, 0.9726, 0.1087, 0.976, 0.106, 0.9757, 0.106, 0.9726, 0.1087, 0.9726, 0.2416, 0.9696, 0.2439, 0.9702, 0.2436, 0.9723, 0.2413, 0.9722, 0.2035, 0.9735, 0.2006, 0.9743, 0.2005, 0.9729, 0.2034, 0.9727, 0.2465, 0.971, 0.2494, 0.9718, 0.2493, 0.9725, 0.2464, 0.9724, 0.198, 0.975, 0.1957, 0.9756, 0.1954, 0.9731, 0.1978, 0.973, 0.1235, 0.9757, 0.1208, 0.976, 0.1208, 0.9726, 0.1235, 0.9726, 0.1178, 0.9762, 0.1147, 0.9763, 0.1147, 0.9726, 0.1178, 0.9726, 0.1117, 0.9762, 0.1087, 0.976, 0.1087, 0.9726, 0.1117, 0.9726, 0.106, 0.9757, 0.1036, 0.9752, 0.1036, 0.9726, 0.106, 0.9726, 0.2439, 0.9702, 0.2465, 0.971, 0.2464, 0.9724, 0.2436, 0.9723, 0.2006, 0.9743, 0.198, 0.975, 0.1978, 0.973, 0.2005, 0.9729, 0.1259, 0.9726, 0.1235, 0.9726, 0.1235, 0.9696, 0.1259, 0.97, 0.1208, 0.9726, 0.1178, 0.9726, 0.1178, 0.969, 0.1208, 0.9692, 0.1147, 0.9726, 0.1117, 0.9726, 0.1117, 0.969, 0.1147, 0.969, 0.1087, 0.9726, 0.106, 0.9726, 0.106, 0.9696, 0.1087, 0.9692, 0.2413, 0.9722, 0.2436, 0.9723, 0.2438, 0.9743, 0.2414, 0.9748, 0.2034, 0.9727, 0.2005, 0.9729, 0.2006, 0.9715, 0.2035, 0.972, 0.2464, 0.9724, 0.2493, 0.9725, 0.2494, 0.9732, 0.2464, 0.9738, 0.1978, 0.973, 0.1954, 0.9731, 0.1955, 0.9705, 0.1979, 0.9709, 0.1235, 0.9726, 0.1208, 0.9726, 0.1208, 0.9692, 0.1235, 0.9696, 0.1178, 0.9726, 0.1147, 0.9726, 0.1147, 0.969, 0.1178, 0.969, 0.1117, 0.9726, 0.1087, 0.9726, 0.1087, 0.9692, 0.1117, 0.969, 0.106, 0.9726, 0.1036, 0.9726, 0.1036, 0.97, 0.106, 0.9696, 0.2436, 0.9723, 0.2464, 0.9724, 0.2464, 0.9738, 0.2438, 0.9743, 0.2005, 0.9729, 0.1978, 0.973, 0.1979, 0.9709, 0.2006, 0.9715, 0.1259, 0.97, 0.1235, 0.9696, 0.1235, 0.9666, 0.1259, 0.9675, 0.1208, 0.9692, 0.1178, 0.969, 0.1178, 0.9656, 0.1208, 0.966, 0.1147, 0.969, 0.1117, 0.969, 0.1117, 0.9656, 0.1147, 0.9654, 0.1087, 0.9692, 0.106, 0.9696, 0.106, 0.9666, 0.1087, 0.966, 0.2414, 0.9748, 0.2438, 0.9743, 0.2442, 0.9763, 0.242, 0.9773, 0.2035, 0.972, 0.2006, 0.9715, 0.2009, 0.9701, 0.2036, 0.9713, 0.2464, 0.9738, 0.2494, 0.9732, 0.2495, 0.9739, 0.2467, 0.9751, 0.1979, 0.9709, 0.1955, 0.9705, 0.1961, 0.968, 0.1983, 0.9689, 0.1235, 0.9696, 0.1208, 0.9692, 0.1208, 0.966, 0.1235, 0.9666, 0.1178, 0.969, 0.1147, 0.969, 0.1147, 0.9654, 0.1178, 0.9656, 0.1117, 0.969, 0.1087, 0.9692, 0.1087, 0.966, 0.1117, 0.9656, 0.106, 0.9696, 0.1036, 0.97, 0.1036, 0.9675, 0.106, 0.9666, 0.2438, 0.9743, 0.2464, 0.9738, 0.2467, 0.9751, 0.2442, 0.9763, 0.2006, 0.9715, 0.1979, 0.9709, 0.1983, 0.9689, 0.2009, 0.9701, 0.1259, 0.9675, 0.1235, 0.9666, 0.1235, 0.9639, 0.1259, 0.9652, 0.1208, 0.966, 0.1178, 0.9656, 0.1178, 0.9624, 0.1208, 0.963, 0.1147, 0.9654, 0.1117, 0.9656, 0.1117, 0.9624, 0.1147, 0.9622, 0.1087, 0.966, 0.106, 0.9666, 0.106, 0.9639, 0.1087, 0.963, 0.242, 0.9773, 0.2442, 0.9763, 0.245, 0.9781, 0.2429, 0.9796, 0.2036, 0.9713, 0.2009, 0.9701, 0.2014, 0.9688, 0.2039, 0.9707, 0.2467, 0.9751, 0.2495, 0.9739, 0.2498, 0.9745, 0.2473, 0.9764, 0.1983, 0.9689, 0.1961, 0.968, 0.197, 0.9656, 0.1991, 0.9671, 0.1235, 0.9666, 0.1208, 0.966, 0.1208, 0.963, 0.1235, 0.9639, 0.1178, 0.9656, 0.1147, 0.9654, 0.1147, 0.9622, 0.1178, 0.9624, 0.1117, 0.9656, 0.1087, 0.966, 0.1087, 0.963, 0.1117, 0.9624, 0.106, 0.9666, 0.1036, 0.9675, 0.1036, 0.9652, 0.106, 0.9639, 0.2442, 0.9763, 0.2467, 0.9751, 0.2473, 0.9764, 0.245, 0.9781, 0.2009, 0.9701, 0.1983, 0.9689, 0.1991, 0.9671, 0.2014, 0.9688, 0.197, 0.9656, 0.1954, 0.9644, 0.1969, 0.9619, 0.1984, 0.9635, 0.1208, 0.963, 0.1178, 0.9624, 0.1178, 0.9596, 0.1208, 0.9603, 0.1147, 0.9622, 0.1117, 0.9624, 0.1117, 0.9596, 0.1147, 0.9593, 0.1087, 0.963, 0.106, 0.9639, 0.106, 0.9616, 0.1087, 0.9603, 0.2429, 0.9796, 0.245, 0.9781, 0.246, 0.9797, 0.2443, 0.9817, 0.2039, 0.9707, 0.2014, 0.9688, 0.2021, 0.9677, 0.2043, 0.9701, 0.2473, 0.9764, 0.2498, 0.9745, 0.2501, 0.9751, 0.248, 0.9775, 0.1991, 0.9671, 0.197, 0.9656, 0.1984, 0.9635, 0.2001, 0.9655, 0.1235, 0.9639, 0.1208, 0.963, 0.1208, 0.9603, 0.1235, 0.9616, 0.1178, 0.9624, 0.1147, 0.9622, 0.1147, 0.9593, 0.1178, 0.9596, 0.1117, 0.9624, 0.1087, 0.963, 0.1087, 0.9603, 0.1117, 0.9596, 0.2413, 0.9808, 0.2429, 0.9796, 0.2443, 0.9817, 0.2428, 0.9833, 0.245, 0.9781, 0.2473, 0.9764, 0.248, 0.9775, 0.246, 0.9797, 0.2014, 0.9688, 0.1991, 0.9671, 0.2001, 0.9655, 0.2021, 0.9677, 0.1984, 0.9635, 0.1969, 0.9619, 0.1989, 0.9599, 0.2, 0.9618, 0.1667, 0.9849, 0.1637, 0.9857, 0.1637, 0.9829, 0.1667, 0.9823, 0.1606, 0.9859, 0.1576, 0.9857, 0.1576, 0.9829, 0.1606, 0.9831, 0.1546, 0.9849, 0.1519, 0.9837, 0.1519, 0.9813, 0.1546, 0.9823, 0.2443, 0.9817, 0.246, 0.9797, 0.2473, 0.9811, 0.2459, 0.9834, 0.2043, 0.9701, 0.2021, 0.9677, 0.203, 0.9668, 0.2047, 0.9696, 0.248, 0.9775, 0.2501, 0.9751, 0.2506, 0.9756, 0.2489, 0.9785, 0.2001, 0.9655, 0.1984, 0.9635, 0.2, 0.9618, 0.2014, 0.9641, 0.1694, 0.9837, 0.1667, 0.9849, 0.1667, 0.9823, 0.1694, 0.9813, 0.1637, 0.9857, 0.1606, 0.9859, 0.1606, 0.9831, 0.1637, 0.9829, 0.1576, 0.9857, 0.1546, 0.9849, 0.1546, 0.9823, 0.1576, 0.9829, 0.2428, 0.9833, 0.2443, 0.9817, 0.2459, 0.9834, 0.2448, 0.9853, 0.246, 0.9797, 0.248, 0.9775, 0.2489, 0.9785, 0.2473, 0.9811, 0.2021, 0.9677, 0.2001, 0.9655, 0.2014, 0.9641, 0.203, 0.9668, 0.1718, 0.98, 0.1694, 0.9813, 0.1694, 0.9786, 0.1718, 0.9777, 0.1667, 0.9823, 0.1637, 0.9829, 0.1637, 0.9797, 0.1667, 0.9793, 0.1606, 0.9831, 0.1576, 0.9829, 0.1576, 0.9797, 0.1606, 0.9798, 0.1546, 0.9823, 0.1519, 0.9813, 0.1519, 0.9786, 0.1546, 0.9793, 0.2459, 0.9834, 0.2473, 0.9811, 0.2488, 0.9821, 0.2478, 0.9847, 0.2047, 0.9696, 0.203, 0.9668, 0.204, 0.9661, 0.2052, 0.9693, 0.2489, 0.9785, 0.2506, 0.9756, 0.2511, 0.976, 0.2499, 0.9792, 0.2014, 0.9641, 0.2, 0.9618, 0.2019, 0.9605, 0.2029, 0.9631, 0.1694, 0.9813, 0.1667, 0.9823, 0.1667, 0.9793, 0.1694, 0.9786, 0.1637, 0.9829, 0.1606, 0.9831, 0.1606, 0.9798, 0.1637, 0.9797, 0.1576, 0.9829, 0.1546, 0.9823, 0.1546, 0.9793, 0.1576, 0.9797, 0.1519, 0.9813, 0.1495, 0.98, 0.1495, 0.9777, 0.1519, 0.9786, 0.2473, 0.9811, 0.2489, 0.9785, 0.2499, 0.9792, 0.2488, 0.9821, 0.203, 0.9668, 0.2014, 0.9641, 0.2029, 0.9631, 0.204, 0.9661, 0.1718, 0.9777, 0.1694, 0.9786, 0.1694, 0.9757, 0.1718, 0.9752, 0.1667, 0.9793, 0.1637, 0.9797, 0.1637, 0.9762, 0.1667, 0.976, 0.1606, 0.9798, 0.1576, 0.9797, 0.1576, 0.9762, 0.1606, 0.9763, 0.1546, 0.9793, 0.1519, 0.9786, 0.1519, 0.9757, 0.1546, 0.976, 0.2478, 0.9847, 0.2488, 0.9821, 0.2504, 0.9828, 0.2498, 0.9855, 0.2052, 0.9693, 0.204, 0.9661, 0.2051, 0.9656, 0.2058, 0.969, 0.2499, 0.9792, 0.2511, 0.976, 0.2517, 0.9762, 0.251, 0.9796, 0.2029, 0.9631, 0.2019, 0.9605, 0.204, 0.9597, 0.2045, 0.9625, 0.1694, 0.9786, 0.1667, 0.9793, 0.1667, 0.976, 0.1694, 0.9757, 0.1637, 0.9797, 0.1606, 0.9798, 0.1606, 0.9763, 0.1637, 0.9762, 0.1576, 0.9797, 0.1546, 0.9793, 0.1546, 0.976, 0.1576, 0.9762, 0.1519, 0.9786, 0.1495, 0.9777, 0.1495, 0.9752, 0.1519, 0.9757, 0.2488, 0.9821, 0.2499, 0.9792, 0.251, 0.9796, 0.2504, 0.9828, 0.204, 0.9661, 0.2029, 0.9631, 0.2045, 0.9625, 0.2051, 0.9656, 0.1718, 0.9752, 0.1694, 0.9757, 0.1694, 0.9726, 0.1718, 0.9726, 0.1667, 0.976, 0.1637, 0.9762, 0.1637, 0.9726, 0.1667, 0.9726, 0.1606, 0.9763, 0.1576, 0.9762, 0.1576, 0.9726, 0.1606, 0.9726, 0.1546, 0.976, 0.1519, 0.9757, 0.1519, 0.9726, 0.1546, 0.9726, 0.2498, 0.9855, 0.2504, 0.9828, 0.2521, 0.983, 0.252, 0.9859, 0.2058, 0.969, 0.2051, 0.9656, 0.2063, 0.9654, 0.2064, 0.9689, 0.251, 0.9796, 0.2517, 0.9762, 0.2523, 0.9763, 0.2522, 0.9798, 0.2045, 0.9625, 0.204, 0.9597, 0.2061, 0.9593, 0.2062, 0.9622, 0.1694, 0.9757, 0.1667, 0.976, 0.1667, 0.9726, 0.1694, 0.9726, 0.1637, 0.9762, 0.1606, 0.9763, 0.1606, 0.9726, 0.1637, 0.9726, 0.1576, 0.9762, 0.1546, 0.976, 0.1546, 0.9726, 0.1576, 0.9726, 0.1519, 0.9757, 0.1495, 0.9752, 0.1495, 0.9726, 0.1519, 0.9726, 0.2504, 0.9828, 0.251, 0.9796, 0.2522, 0.9798, 0.2521, 0.983, 0.2051, 0.9656, 0.2045, 0.9625, 0.2062, 0.9622, 0.2063, 0.9654, 0.1718, 0.9726, 0.1694, 0.9726, 0.1694, 0.9696, 0.1718, 0.97, 0.1667, 0.9726, 0.1637, 0.9726, 0.1637, 0.969, 0.1667, 0.9692, 0.1606, 0.9726, 0.1576, 0.9726, 0.1576, 0.969, 0.1606, 0.969, 0.1546, 0.9726, 0.1519, 0.9726, 0.1519, 0.9696, 0.1546, 0.9692, 0.252, 0.9859, 0.2521, 0.983, 0.2538, 0.9829, 0.2542, 0.9857, 0.2064, 0.9689, 0.2063, 0.9654, 0.2075, 0.9655, 0.207, 0.969, 0.2522, 0.9798, 0.2523, 0.9763, 0.2529, 0.9762, 0.2534, 0.9797, 0.2062, 0.9622, 0.2061, 0.9593, 0.2083, 0.9595, 0.2079, 0.9623, 0.1694, 0.9726, 0.1667, 0.9726, 0.1667, 0.9692, 0.1694, 0.9696, 0.1637, 0.9726, 0.1606, 0.9726, 0.1606, 0.969, 0.1637, 0.969, 0.1576, 0.9726, 0.1546, 0.9726, 0.1546, 0.9692, 0.1576, 0.969, 0.1519, 0.9726, 0.1495, 0.9726, 0.1495, 0.97, 0.1519, 0.9696, 0.2521, 0.983, 0.2522, 0.9798, 0.2534, 0.9797, 0.2538, 0.9829, 0.2063, 0.9654, 0.2062, 0.9622, 0.2079, 0.9623, 0.2075, 0.9655, 0.1718, 0.97, 0.1694, 0.9696, 0.1694, 0.9666, 0.1718, 0.9675, 0.1667, 0.9692, 0.1637, 0.969, 0.1637, 0.9656, 0.1667, 0.966, 0.1606, 0.969, 0.1576, 0.969, 0.1576, 0.9656, 0.1606, 0.9654, 0.1546, 0.9692, 0.1519, 0.9696, 0.1519, 0.9666, 0.1546, 0.966, 0.2542, 0.9857, 0.2538, 0.9829, 0.2555, 0.9824, 0.2563, 0.9851, 0.207, 0.969, 0.2075, 0.9655, 0.2086, 0.9659, 0.2076, 0.9692, 0.2534, 0.9797, 0.2529, 0.9762, 0.2535, 0.976, 0.2545, 0.9793, 0.2079, 0.9623, 0.2083, 0.9595, 0.2104, 0.9602, 0.2096, 0.9628, 0.1694, 0.9696, 0.1667, 0.9692, 0.1667, 0.966, 0.1694, 0.9666, 0.1637, 0.969, 0.1606, 0.969, 0.1606, 0.9654, 0.1637, 0.9656, 0.1576, 0.969, 0.1546, 0.9692, 0.1546, 0.966, 0.1576, 0.9656, 0.1519, 0.9696, 0.1495, 0.97, 0.1495, 0.9675, 0.1519, 0.9666, 0.2538, 0.9829, 0.2534, 0.9797, 0.2545, 0.9793, 0.2555, 0.9824, 0.2075, 0.9655, 0.2079, 0.9623, 0.2096, 0.9628, 0.2086, 0.9659, 0.1718, 0.9675, 0.1694, 0.9666, 0.1694, 0.9639, 0.1718, 0.9652, 0.1667, 0.966, 0.1637, 0.9656, 0.1637, 0.9624, 0.1667, 0.963, 0.1606, 0.9654, 0.1576, 0.9656, 0.1576, 0.9624, 0.1606, 0.9622, 0.1546, 0.966, 0.1519, 0.9666, 0.1519, 0.9639, 0.1546, 0.963, 0.2563, 0.9851, 0.2555, 0.9824, 0.257, 0.9815, 0.2583, 0.9839, 0.2076, 0.9692, 0.2086, 0.9659, 0.2097, 0.9665, 0.2081, 0.9695, 0.2545, 0.9793, 0.2535, 0.976, 0.254, 0.9757, 0.2556, 0.9787, 0.2096, 0.9628, 0.2104, 0.9602, 0.2124, 0.9613, 0.2111, 0.9637, 0.1694, 0.9666, 0.1667, 0.966, 0.1667, 0.963, 0.1694, 0.9639, 0.1637, 0.9656, 0.1606, 0.9654, 0.1606, 0.9622, 0.1637, 0.9624, 0.1576, 0.9656, 0.1546, 0.966, 0.1546, 0.963, 0.1576, 0.9624, 0.1519, 0.9666, 0.1495, 0.9675, 0.1495, 0.9652, 0.1519, 0.9639, 0.2555, 0.9824, 0.2545, 0.9793, 0.2556, 0.9787, 0.257, 0.9815, 0.2086, 0.9659, 0.2096, 0.9628, 0.2111, 0.9637, 0.2097, 0.9665, 0.2124, 0.9613, 0.2134, 0.9593, 0.2155, 0.9612, 0.2141, 0.9629, 0.1667, 0.963, 0.1637, 0.9624, 0.1637, 0.9596, 0.1667, 0.9603, 0.1606, 0.9622, 0.1576, 0.9624, 0.1576, 0.9596, 0.1606, 0.9593, 0.1546, 0.963, 0.1519, 0.9639, 0.1519, 0.9616, 0.1546, 0.9603, 0.2583, 0.9839, 0.257, 0.9815, 0.2584, 0.9802, 0.26, 0.9823, 0.2081, 0.9695, 0.2097, 0.9665, 0.2106, 0.9674, 0.2086, 0.9699, 0.2556, 0.9787, 0.254, 0.9757, 0.2545, 0.9753, 0.2565, 0.9779, 0.2111, 0.9637, 0.2124, 0.9613, 0.2141, 0.9629, 0.2125, 0.965, 0.1694, 0.9639, 0.1667, 0.963, 0.1667, 0.9603, 0.1694, 0.9616, 0.1637, 0.9624, 0.1606, 0.9622, 0.1606, 0.9593, 0.1637, 0.9596, 0.1576, 0.9624, 0.1546, 0.963, 0.1546, 0.9603, 0.1576, 0.9596, 0.2593, 0.9859, 0.2583, 0.9839, 0.26, 0.9823, 0.2613, 0.984, 0.257, 0.9815, 0.2556, 0.9787, 0.2565, 0.9779, 0.2584, 0.9802, 0.2097, 0.9665, 0.2111, 0.9637, 0.2125, 0.965, 0.2106, 0.9674, 0.2141, 0.9629, 0.2155, 0.9612, 0.2171, 0.9635, 0.2156, 0.9649, 0.01692, 0.9603, 0.01987, 0.9596, 0.01987, 0.9624, 0.01692, 0.963, 0.02295, 0.9593, 0.02602, 0.9596, 0.02602, 0.9624, 0.02295, 0.9622, 0.02897, 0.9603, 0.0317, 0.9616, 0.0317, 0.9639, 0.02897, 0.963, 0.26, 0.9823, 0.2584, 0.9802, 0.2595, 0.9787, 0.2614, 0.9804, 0.2086, 0.9699, 0.2106, 0.9674, 0.2114, 0.9684, 0.209, 0.9705, 0.2565, 0.9779, 0.2545, 0.9753, 0.2549, 0.9748, 0.2573, 0.9768, 0.2125, 0.965, 0.2141, 0.9629, 0.2156, 0.9649, 0.2136, 0.9665, 0.0142, 0.9616, 0.01692, 0.9603, 0.01692, 0.963, 0.0142, 0.9639, 0.01987, 0.9596, 0.02295, 0.9593, 0.02295, 0.9622, 0.01987, 0.9624, 0.02602, 0.9596, 0.02897, 0.9603, 0.02897, 0.963, 0.02602, 0.9624, 0.2613, 0.984, 0.26, 0.9823, 0.2614, 0.9804, 0.263, 0.9817, 0.2584, 0.9802, 0.2565, 0.9779, 0.2573, 0.9768, 0.2595, 0.9787, 0.2106, 0.9674, 0.2125, 0.965, 0.2136, 0.9665, 0.2114, 0.9684, 0.01181, 0.9652, 0.0142, 0.9639, 0.0142, 0.9666, 0.01181, 0.9675, 0.01692, 0.963, 0.01987, 0.9624, 0.01987, 0.9656, 0.01692, 0.966, 0.02295, 0.9622, 0.02602, 0.9624, 0.02602, 0.9656, 0.02295, 0.9654, 0.02897, 0.963, 0.0317, 0.9639, 0.0317, 0.9666, 0.02897, 0.966, 0.2614, 0.9804, 0.2595, 0.9787, 0.2604, 0.9769, 0.2625, 0.9781, 0.209, 0.9705, 0.2114, 0.9684, 0.212, 0.9696, 0.2093, 0.9711, 0.2573, 0.9768, 0.2549, 0.9748, 0.2552, 0.9741, 0.2579, 0.9756, 0.2136, 0.9665, 0.2156, 0.9649, 0.2166, 0.9671, 0.2145, 0.9683, 0.0142, 0.9639, 0.01692, 0.963, 0.01692, 0.966, 0.0142, 0.9666, 0.01987, 0.9624, 0.02295, 0.9622, 0.02295, 0.9654, 0.01987, 0.9656, 0.02602, 0.9624, 0.02897, 0.963, 0.02897, 0.966, 0.02602, 0.9656, 0.0317, 0.9639, 0.03408, 0.9652, 0.03408, 0.9675, 0.0317, 0.9666, 0.2595, 0.9787, 0.2573, 0.9768, 0.2579, 0.9756, 0.2604, 0.9769, 0.2114, 0.9684, 0.2136, 0.9665, 0.2145, 0.9683, 0.212, 0.9696, 0.01181, 0.9675, 0.0142, 0.9666, 0.0142, 0.9696, 0.01181, 0.97, 0.01692, 0.966, 0.01987, 0.9656, 0.01987, 0.969, 0.01692, 0.9692, 0.02295, 0.9654, 0.02602, 0.9656, 0.02602, 0.969, 0.02295, 0.969, 0.02897, 0.966, 0.0317, 0.9666, 0.0317, 0.9696, 0.02897, 0.9692, 0.2625, 0.9781, 0.2604, 0.9769, 0.2609, 0.975, 0.2632, 0.9756, 0.2093, 0.9711, 0.212, 0.9696, 0.2124, 0.971, 0.2095, 0.9718, 0.2579, 0.9756, 0.2552, 0.9741, 0.2554, 0.9735, 0.2583, 0.9743, 0.2145, 0.9683, 0.2166, 0.9671, 0.2174, 0.9696, 0.215, 0.9702, 0.0142, 0.9666, 0.01692, 0.966, 0.01692, 0.9692, 0.0142, 0.9696, 0.01987, 0.9656, 0.02295, 0.9654, 0.02295, 0.969, 0.01987, 0.969, 0.02602, 0.9656, 0.02897, 0.966, 0.02897, 0.9692, 0.02602, 0.969, 0.0317, 0.9666, 0.03408, 0.9675, 0.03408, 0.97, 0.0317, 0.9696, 0.2604, 0.9769, 0.2579, 0.9756, 0.2583, 0.9743, 0.2609, 0.975, 0.212, 0.9696, 0.2145, 0.9683, 0.215, 0.9702, 0.2124, 0.971, 0.2065, 0.9726, 0.2096, 0.9725, 0.2095, 0.9732, 0.2555, 0.9727, 0.2524, 0.9726, 0.2554, 0.972, 0.2554, 0.972, 0.2524, 0.9726, 0.2553, 0.9713, 0.2065, 0.9726, 0.2095, 0.9732, 0.2094, 0.9739, 0.2553, 0.9713, 0.2524, 0.9726, 0.255, 0.9707, 0.2065, 0.9726, 0.2094, 0.9739, 0.2091, 0.9745, 0.255, 0.9707, 0.2524, 0.9726, 0.2546, 0.9701, 0.2065, 0.9726, 0.2091, 0.9745, 0.2088, 0.9751, 0.2546, 0.9701, 0.2524, 0.9726, 0.2542, 0.9696, 0.2065, 0.9726, 0.2088, 0.9751, 0.2083, 0.9756, 0.2542, 0.9696, 0.2524, 0.9726, 0.2537, 0.9693, 0.2065, 0.9726, 0.2083, 0.9756, 0.2078, 0.976, 0.2537, 0.9693, 0.2524, 0.9726, 0.2531, 0.969, 0.2065, 0.9726, 0.2078, 0.976, 0.2072, 0.9762, 0.2531, 0.969, 0.2524, 0.9726, 0.2525, 0.9689, 0.2065, 0.9726, 0.2072, 0.9762, 0.2066, 0.9763, 0.2525, 0.9689, 0.2524, 0.9726, 0.2519, 0.969, 0.2065, 0.9726, 0.2066, 0.9763, 0.206, 0.9762, 0.2519, 0.969, 0.2524, 0.9726, 0.2513, 0.9692, 0.2065, 0.9726, 0.206, 0.9762, 0.2054, 0.976, 0.2513, 0.9692, 0.2524, 0.9726, 0.2508, 0.9695, 0.2065, 0.9726, 0.2054, 0.976, 0.2049, 0.9757, 0.2508, 0.9695, 0.2524, 0.9726, 0.2503, 0.9699, 0.2065, 0.9726, 0.2049, 0.9757, 0.2044, 0.9753, 0.2503, 0.9699, 0.2524, 0.9726, 0.2499, 0.9705, 0.2065, 0.9726, 0.2044, 0.9753, 0.204, 0.9748, 0.2499, 0.9705, 0.2524, 0.9726, 0.2496, 0.9711, 0.2065, 0.9726, 0.204, 0.9748, 0.2037, 0.9741, 0.2496, 0.9711, 0.2524, 0.9726, 0.2494, 0.9718, 0.2065, 0.9726, 0.2037, 0.9741, 0.2035, 0.9735, 0.2494, 0.9718, 0.2524, 0.9726, 0.2493, 0.9725, 0.2065, 0.9726, 0.2035, 0.9735, 0.2034, 0.9727, 0.2493, 0.9725, 0.2524, 0.9726, 0.2494, 0.9732, 0.2065, 0.9726, 0.2034, 0.9727, 0.2035, 0.972, 0.2494, 0.9732, 0.2524, 0.9726, 0.2495, 0.9739, 0.2065, 0.9726, 0.2035, 0.972, 0.2036, 0.9713, 0.2495, 0.9739, 0.2524, 0.9726, 0.2498, 0.9745, 0.2065, 0.9726, 0.2036, 0.9713, 0.2039, 0.9707, 0.2498, 0.9745, 0.2524, 0.9726, 0.2501, 0.9751, 0.2065, 0.9726, 0.2039, 0.9707, 0.2043, 0.9701, 0.2501, 0.9751, 0.2524, 0.9726, 0.2506, 0.9756, 0.2065, 0.9726, 0.2043, 0.9701, 0.2047, 0.9696, 0.2506, 0.9756, 0.2524, 0.9726, 0.2511, 0.976, 0.2065, 0.9726, 0.2047, 0.9696, 0.2052, 0.9693, 0.2511, 0.976, 0.2524, 0.9726, 0.2517, 0.9762, 0.2065, 0.9726, 0.2052, 0.9693, 0.2058, 0.969, 0.2517, 0.9762, 0.2524, 0.9726, 0.2523, 0.9763, 0.2065, 0.9726, 0.2058, 0.969, 0.2064, 0.9689, 0.2523, 0.9763, 0.2524, 0.9726, 0.2529, 0.9762, 0.2065, 0.9726, 0.2064, 0.9689, 0.207, 0.969, 0.2529, 0.9762, 0.2524, 0.9726, 0.2535, 0.976, 0.2065, 0.9726, 0.207, 0.969, 0.2076, 0.9692, 0.2535, 0.976, 0.2524, 0.9726, 0.254, 0.9757, 0.2065, 0.9726, 0.2076, 0.9692, 0.2081, 0.9695, 0.254, 0.9757, 0.2524, 0.9726, 0.2545, 0.9753, 0.2065, 0.9726, 0.2081, 0.9695, 0.2086, 0.9699, 0.2545, 0.9753, 0.2524, 0.9726, 0.2549, 0.9748, 0.2065, 0.9726, 0.2086, 0.9699, 0.209, 0.9705, 0.2549, 0.9748, 0.2524, 0.9726, 0.2552, 0.9741, 0.2065, 0.9726, 0.209, 0.9705, 0.2093, 0.9711, 0.2552, 0.9741, 0.2524, 0.9726, 0.2554, 0.9735, 0.2065, 0.9726, 0.2093, 0.9711, 0.2095, 0.9718, 0.2554, 0.9735, 0.2524, 0.9726, 0.2555, 0.9727, 0.01181, 0.97, 0.0142, 0.9696, 0.0142, 0.9726, 0.01181, 0.9726, 0.01692, 0.9692, 0.01987, 0.969, 0.01987, 0.9726, 0.01692, 0.9726, 0.02295, 0.969, 0.02602, 0.969, 0.02602, 0.9726, 0.02295, 0.9726, 0.02897, 0.9692, 0.0317, 0.9696, 0.0317, 0.9726, 0.02897, 0.9726, 0.2632, 0.9756, 0.2609, 0.975, 0.2611, 0.973, 0.2635, 0.9731, 0.2095, 0.9718, 0.2124, 0.971, 0.2125, 0.9724, 0.2096, 0.9725, 0.2583, 0.9743, 0.2554, 0.9735, 0.2555, 0.9727, 0.2584, 0.9729, 0.215, 0.9702, 0.2174, 0.9696, 0.2176, 0.9722, 0.2153, 0.9723, 0.0142, 0.9696, 0.01692, 0.9692, 0.01692, 0.9726, 0.0142, 0.9726, 0.01987, 0.969, 0.02295, 0.969, 0.02295, 0.9726, 0.01987, 0.9726, 0.02602, 0.969, 0.02897, 0.9692, 0.02897, 0.9726, 0.02602, 0.9726, 0.0317, 0.9696, 0.03408, 0.97, 0.03408, 0.9726, 0.0317, 0.9726, 0.2065, 0.9726, 0.2095, 0.9718, 0.2096, 0.9725, 0.2609, 0.975, 0.2583, 0.9743, 0.2584, 0.9729, 0.2611, 0.973, 0.2124, 0.971, 0.215, 0.9702, 0.2153, 0.9723, 0.2125, 0.9724])
me_cube_005.materials.append(mat_material)
me_cube_005.use_remesh_preserve_volume = False
me_cube_005.use_remesh_preserve_attributes = False
me_cube_005.use_mirror_vertex_groups = False
me_cube_005.update()

# ---- objects
ob_point_001 = bpy.data.objects.new('Point.001', light_point_001)
ob_point = bpy.data.objects.new('Point', light_point)
ob_door = bpy.data.objects.new('Door', me_cube_005)

# ---- transforms, parenting, visibility, modifiers, constraints
ob_point_001.location = (0.2591, -3.4, 0.9488)
ob_point_001.lineart.crease_threshold = 0.0
ob_point.location = (0.2396, 3.803, 0.9782)
ob_point.lineart.crease_threshold = 0.0
ob_door.location = (0.5, 0.0, 0.0)
ob_door.lineart.crease_threshold = 0.0

# ---- collection membership
col_collection_1.objects.link(ob_point_001)
col_collection_1.objects.link(ob_point)
col_collection_1.objects.link(ob_door)

# ---- scene / render settings (as saved in the file)
scene.frame_start = 1; scene.frame_end = 250; scene.frame_set(1)
scene.render.engine = 'BLENDER_EEVEE_NEXT'
scene.render.resolution_percentage = 50
scene.render.dither_intensity = 0.0
scene.cycles.use_denoising = False
scene.cycles.samples = 10
scene.cycles.sampling_pattern = 'TABULATED_SOBOL'
scene.cycles.light_sampling_threshold = 0.0
scene.cycles.use_adaptive_sampling = False
scene.cycles.use_light_tree = False
scene.cycles.blur_glossy = 0.0
scene.cycles.volume_bounces = 1
scene.cycles.pixel_filter_type = 'GAUSSIAN'
scene.cycles.sample_clamp_indirect = 0.0
scene.view_settings.view_transform = 'Standard'
bpy.context.view_layer.update()

# ---- added for rendering (the .blend has no active camera): camera
cam_auto = bpy.data.cameras.new('AutoCamera')
cam_auto.lens = 50.0
cam_auto.sensor_width = 36.0
cam_auto.clip_end = 1000.0
ob_auto_camera = bpy.data.objects.new('AutoCamera', cam_auto)
scene.collection.objects.link(ob_auto_camera)
ob_auto_camera.location = (2.03428, -2.47698, 2.60513)
ob_auto_camera.rotation_euler = (1.09748, -7.21219e-08, 0.694738)
scene.camera = ob_auto_camera
bpy.context.view_layer.update()
